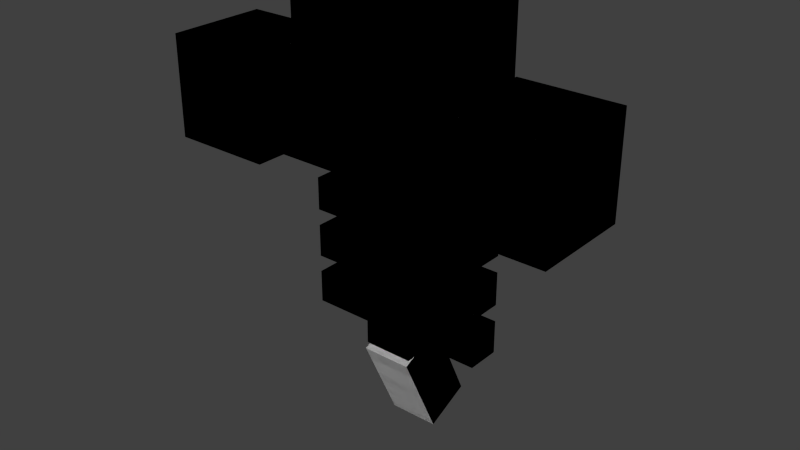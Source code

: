 # Source: wither.blend  (saved by Blender 2.79.0; exported with 4.5.12 LTS)
import bpy
from mathutils import Matrix  # noqa: F401  (used for matrix-valued properties, if any)

bpy.ops.wm.read_factory_settings(use_empty=True)
scene = bpy.context.scene
scene.name = 'Scene'

# ---- collections
col_collection_1 = bpy.data.collections.new('Collection 1'); scene.collection.children.link(col_collection_1)

# ---- world
world_world = bpy.data.worlds.new('World'); scene.world = world_world
world_world.color = (0.05088, 0.05088, 0.05088)
world_world.use_sun_shadow = False
world_world.sun_shadow_jitter_overblur = 0.0
world_world.cycles.sampling_method = 'NONE'
world_world.cycles.sample_map_resolution = 256

# ---- meshes
me_cube_017 = bpy.data.meshes.new('Cube.017')
me_cube_017.from_pydata([(-1.0, -1.0, -1.0), (-1.0, -1.0, 1.0), (-1.0, 1.0, -1.0), (-1.0, 1.0, 1.0), (1.0, -1.0, -1.0), (1.0, -1.0, 1.0), (1.0, 1.0, -1.0), (1.0, 1.0, 1.0)], [], [(0, 2, 3, 1), (2, 6, 7, 3), (6, 4, 5, 7), (4, 0, 1, 5), (2, 0, 4, 6), (7, 5, 1, 3)])
_uv = me_cube_017.uv_layers.new(name='UVMap')
_uv.uv.foreach_set('vector', [0.5938, 0.8125, 0.5, 0.8125, 0.5, 0.9062, 0.5938, 0.9062, 0.875, 0.8125, 0.7812, 0.8125, 0.7812, 0.9062, 0.875, 0.9062, 0.7812, 0.8125, 0.6875, 0.8125, 0.6875, 0.9062, 0.7812, 0.9062, 0.6875, 0.8125, 0.5938, 0.8125, 0.5938, 0.9062, 0.6875, 0.9062, 0.7812, 1.0, 0.7812, 0.9062, 0.6875, 0.9062, 0.6875, 1.0, 0.6875, 1.0, 0.6875, 0.9062, 0.5938, 0.9062, 0.5938, 1.0])
me_cube_017.use_remesh_preserve_volume = False
me_cube_017.use_remesh_preserve_attributes = False
me_cube_017.use_mirror_vertex_groups = False
me_cube_017.update()
me_cube_016 = bpy.data.meshes.new('Cube.016')
me_cube_016.from_pydata([(-1.0, -1.0, -1.0), (-1.0, -1.0, 1.0), (-1.0, 1.0, -1.0), (-1.0, 1.0, 1.0), (1.0, -1.0, -1.0), (1.0, -1.0, 1.0), (1.0, 1.0, -1.0), (1.0, 1.0, 1.0)], [], [(0, 2, 3, 1), (2, 6, 7, 3), (6, 4, 5, 7), (4, 0, 1, 5), (2, 0, 4, 6), (7, 5, 1, 3)])
_uv = me_cube_016.uv_layers.new(name='UVMap')
_uv.uv.foreach_set('vector', [0.125, 0.75, 0.0, 0.75, 0.0, 0.875, 0.125, 0.875, 0.5, 0.75, 0.375, 0.75, 0.375, 0.875, 0.5, 0.875, 0.375, 0.75, 0.25, 0.75, 0.25, 0.875, 0.375, 0.875, 0.25, 0.75, 0.125, 0.75, 0.125, 0.875, 0.25, 0.875, 0.375, 1.0, 0.375, 0.875, 0.25, 0.875, 0.25, 1.0, 0.25, 1.0, 0.25, 0.875, 0.125, 0.875, 0.125, 1.0])
me_cube_016.use_remesh_preserve_volume = False
me_cube_016.use_remesh_preserve_attributes = False
me_cube_016.use_mirror_vertex_groups = False
me_cube_016.update()
me_cube_015 = bpy.data.meshes.new('Cube.015')
me_cube_015.from_pydata([(-1.0, -1.0, -1.0), (-1.0, -1.0, 1.0), (-1.0, 1.0, -1.0), (-1.0, 1.0, 1.0), (1.0, -1.0, -1.0), (1.0, -1.0, 1.0), (1.0, 1.0, -1.0), (1.0, 1.0, 1.0)], [], [(0, 2, 3, 1), (2, 6, 7, 3), (6, 4, 5, 7), (4, 0, 1, 5), (2, 0, 4, 6), (7, 5, 1, 3)])
_uv = me_cube_015.uv_layers.new(name='UVMap')
_uv.uv.foreach_set('vector', [0.5938, 0.8125, 0.5, 0.8125, 0.5, 0.9062, 0.5938, 0.9062, 0.875, 0.8125, 0.7812, 0.8125, 0.7812, 0.9062, 0.875, 0.9062, 0.7812, 0.8125, 0.6875, 0.8125, 0.6875, 0.9062, 0.7812, 0.9062, 0.6875, 0.8125, 0.5938, 0.8125, 0.5938, 0.9062, 0.6875, 0.9062, 0.7812, 1.0, 0.7812, 0.9062, 0.6875, 0.9062, 0.6875, 1.0, 0.6875, 1.0, 0.6875, 0.9062, 0.5938, 0.9062, 0.5938, 1.0])
me_cube_015.use_remesh_preserve_volume = False
me_cube_015.use_remesh_preserve_attributes = False
me_cube_015.use_mirror_vertex_groups = False
me_cube_015.update()
me_cube_014 = bpy.data.meshes.new('Cube.014')
me_cube_014.from_pydata([(-1.0, -1.0, -1.0), (-1.0, -1.0, 1.0), (-1.0, 1.0, -1.0), (-1.0, 1.0, 1.0), (1.0, -1.0, -1.0), (1.0, -1.0, 1.0), (1.0, 1.0, -1.0), (1.0, 1.0, 1.0)], [], [(0, 2, 3, 1), (2, 6, 7, 3), (6, 4, 5, 7), (4, 0, 1, 5), (2, 0, 4, 6), (7, 5, 1, 3)])
_uv = me_cube_014.uv_layers.new(name='UVMap')
_uv.uv.foreach_set('vector', [0.04688, 0.6562, 0.0, 0.6562, 0.0, 0.7031, 0.04688, 0.7031, 0.7188, 0.6562, 0.4062, 0.6562, 0.4062, 0.7031, 0.7188, 0.7031, 0.4062, 0.6562, 0.3594, 0.6562, 0.3594, 0.7031, 0.4062, 0.7031, 0.3594, 0.6562, 0.04688, 0.6562, 0.04688, 0.7031, 0.3594, 0.7031, 0.6719, 0.75, 0.6719, 0.7031, 0.3594, 0.7031, 0.3594, 0.75, 0.3594, 0.75, 0.3594, 0.7031, 0.04688, 0.7031, 0.04688, 0.75])
me_cube_014.use_remesh_preserve_volume = False
me_cube_014.use_remesh_preserve_attributes = False
me_cube_014.use_mirror_vertex_groups = False
me_cube_014.update()
me_cube_013 = bpy.data.meshes.new('Cube.013')
me_cube_013.from_pydata([(-1.0, -1.0, -1.0), (-1.0, -1.0, 1.0), (-1.0, 1.0, -1.0), (-1.0, 1.0, 1.0), (1.0, -1.0, -1.0), (1.0, -1.0, 1.0), (1.0, 1.0, -1.0), (1.0, 1.0, 1.0)], [], [(0, 2, 3, 1), (2, 6, 7, 3), (6, 4, 5, 7), (4, 0, 1, 5), (2, 0, 4, 6), (7, 5, 1, 3)])
_uv = me_cube_013.uv_layers.new(name='UVMap')
_uv.uv.foreach_set('vector', [0.4062, 0.5938, 0.375, 0.5938, 0.375, 0.625, 0.4062, 0.625, 0.7812, 0.5938, 0.6094, 0.5938, 0.6094, 0.625, 0.7812, 0.625, 0.6094, 0.5938, 0.5781, 0.5938, 0.5781, 0.625, 0.6094, 0.625, 0.5781, 0.5938, 0.4062, 0.5938, 0.4062, 0.625, 0.5781, 0.625, 0.75, 0.625, 0.75, 0.6562, 0.5781, 0.6562, 0.5781, 0.625, 0.5781, 0.6562, 0.5781, 0.625, 0.4062, 0.625, 0.4062, 0.6562])
me_cube_013.use_remesh_preserve_volume = False
me_cube_013.use_remesh_preserve_attributes = False
me_cube_013.use_mirror_vertex_groups = False
me_cube_013.update()
me_cube_012 = bpy.data.meshes.new('Cube.012')
me_cube_012.from_pydata([(-1.0, -1.0, -1.0), (-1.0, -1.0, 1.0), (-1.0, 1.0, -1.0), (-1.0, 1.0, 1.0), (1.0, -1.0, -1.0), (1.0, -1.0, 1.0), (1.0, 1.0, -1.0), (1.0, 1.0, 1.0)], [], [(0, 2, 3, 1), (2, 6, 7, 3), (6, 4, 5, 7), (4, 0, 1, 5), (2, 0, 4, 6), (7, 5, 1, 3)])
_uv = me_cube_012.uv_layers.new(name='UVMap')
_uv.uv.foreach_set('vector', [0.4062, 0.5938, 0.375, 0.5938, 0.375, 0.625, 0.4062, 0.625, 0.7812, 0.5938, 0.6094, 0.5938, 0.6094, 0.625, 0.7812, 0.625, 0.6094, 0.5938, 0.5781, 0.5938, 0.5781, 0.625, 0.6094, 0.625, 0.5781, 0.5938, 0.4062, 0.5938, 0.4062, 0.625, 0.5781, 0.625, 0.75, 0.625, 0.75, 0.6562, 0.5781, 0.6562, 0.5781, 0.625, 0.5781, 0.6562, 0.5781, 0.625, 0.4062, 0.625, 0.4062, 0.6562])
me_cube_012.use_remesh_preserve_volume = False
me_cube_012.use_remesh_preserve_attributes = False
me_cube_012.use_mirror_vertex_groups = False
me_cube_012.update()
me_cube_011 = bpy.data.meshes.new('Cube.011')
me_cube_011.from_pydata([(-1.0, -1.0, -1.0), (-1.0, -1.0, 1.0), (-1.0, 1.0, -1.0), (-1.0, 1.0, 1.0), (1.0, -1.0, -1.0), (1.0, -1.0, 1.0), (1.0, 1.0, -1.0), (1.0, 1.0, 1.0)], [], [(0, 2, 3, 1), (2, 6, 7, 3), (6, 4, 5, 7), (4, 0, 1, 5), (2, 0, 4, 6), (7, 5, 1, 3)])
_uv = me_cube_011.uv_layers.new(name='UVMap')
_uv.uv.foreach_set('vector', [0.4062, 0.5938, 0.375, 0.5938, 0.375, 0.625, 0.4062, 0.625, 0.7812, 0.5938, 0.6094, 0.5938, 0.6094, 0.625, 0.7812, 0.625, 0.6094, 0.5938, 0.5781, 0.5938, 0.5781, 0.625, 0.6094, 0.625, 0.5781, 0.5938, 0.4062, 0.5938, 0.4062, 0.625, 0.5781, 0.625, 0.75, 0.625, 0.75, 0.6562, 0.5781, 0.6562, 0.5781, 0.625, 0.5781, 0.6562, 0.5781, 0.625, 0.4062, 0.625, 0.4062, 0.6562])
me_cube_011.use_remesh_preserve_volume = False
me_cube_011.use_remesh_preserve_attributes = False
me_cube_011.use_mirror_vertex_groups = False
me_cube_011.update()
me_cube_010 = bpy.data.meshes.new('Cube.010')
me_cube_010.from_pydata([(-1.0, -1.0, -1.0), (-1.0, -1.0, 1.0), (-1.0, 1.0, -1.0), (-1.0, 1.0, 1.0), (1.0, -1.0, -1.0), (1.0, -1.0, 1.0), (1.0, 1.0, -1.0), (1.0, 1.0, 1.0)], [], [(0, 2, 3, 1), (2, 6, 7, 3), (6, 4, 5, 7), (4, 0, 1, 5), (2, 0, 4, 6), (7, 5, 1, 3)])
_uv = me_cube_010.uv_layers.new(name='UVMap')
_uv.uv.foreach_set('vector', [0.04688, 0.4531, 0.0, 0.4531, 0.0, 0.6094, 0.04688, 0.6094, 0.1875, 0.4531, 0.1406, 0.4531, 0.1406, 0.6094, 0.1875, 0.6094, 0.1406, 0.4531, 0.09375, 0.4531, 0.09375, 0.6094, 0.1406, 0.6094, 0.09375, 0.4531, 0.04688, 0.4531, 0.04688, 0.6094, 0.09375, 0.6094, 0.1406, 0.6562, 0.1406, 0.6094, 0.09375, 0.6094, 0.09375, 0.6562, 0.09375, 0.6562, 0.09375, 0.6094, 0.04688, 0.6094, 0.04688, 0.6562])
me_cube_010.use_remesh_preserve_volume = False
me_cube_010.use_remesh_preserve_attributes = False
me_cube_010.use_mirror_vertex_groups = False
me_cube_010.update()
me_cube_009 = bpy.data.meshes.new('Cube.009')
me_cube_009.from_pydata([(-1.0, -1.0, -1.0), (-1.0, -1.0, 1.0), (-1.0, 1.0, -1.0), (-1.0, 1.0, 1.0), (1.0, -1.0, -1.0), (1.0, -1.0, 1.0), (1.0, 1.0, -1.0), (1.0, 1.0, 1.0)], [], [(0, 2, 3, 1), (2, 6, 7, 3), (6, 4, 5, 7), (4, 0, 1, 5), (2, 0, 4, 6), (7, 5, 1, 3)])
_uv = me_cube_009.uv_layers.new(name='UVMap')
_uv.uv.foreach_set('vector', [0.2344, 0.5156, 0.1875, 0.5156, 0.1875, 0.6094, 0.2344, 0.6094, 0.375, 0.5156, 0.3281, 0.5156, 0.3281, 0.6094, 0.375, 0.6094, 0.3281, 0.5156, 0.2812, 0.5156, 0.2812, 0.6094, 0.3281, 0.6094, 0.2812, 0.5156, 0.2344, 0.5156, 0.2344, 0.6094, 0.2812, 0.6094, 0.3281, 0.6562, 0.3281, 0.6094, 0.2812, 0.6094, 0.2812, 0.6562, 0.2812, 0.6562, 0.2812, 0.6094, 0.2344, 0.6094, 0.2344, 0.6562])
me_cube_009.use_remesh_preserve_volume = False
me_cube_009.use_remesh_preserve_attributes = False
me_cube_009.use_mirror_vertex_groups = False
me_cube_009.update()
me_cube_008 = bpy.data.meshes.new('Cube.008')
me_cube_008.from_pydata([(-1.0, -1.0, -1.0), (-1.0, -1.0, 1.0), (-1.0, 1.0, -1.0), (-1.0, 1.0, 1.0), (1.0, -1.0, -1.0), (1.0, -1.0, 1.0), (1.0, 1.0, -1.0), (1.0, 1.0, 1.0)], [], [(0, 1, 3, 2), (2, 3, 7, 6), (6, 7, 5, 4), (4, 5, 1, 0), (2, 6, 4, 0), (7, 3, 1, 5)])
_uv = me_cube_008.uv_layers.new(name='UVMap')
_uv.uv.foreach_set('vector', [0.4062, 0.5938, 0.4062, 0.625, 0.375, 0.625, 0.375, 0.5938, 0.7812, 0.5938, 0.7812, 0.625, 0.6094, 0.625, 0.6094, 0.5938, 0.6094, 0.5938, 0.6094, 0.625, 0.5781, 0.625, 0.5781, 0.5938, 0.5781, 0.5938, 0.5781, 0.625, 0.4062, 0.625, 0.4062, 0.5938, 0.75, 0.625, 0.5781, 0.625, 0.5781, 0.6562, 0.75, 0.6562, 0.5781, 0.6562, 0.4062, 0.6562, 0.4062, 0.625, 0.5781, 0.625])
me_cube_008.use_remesh_preserve_volume = False
me_cube_008.use_remesh_preserve_attributes = False
me_cube_008.use_mirror_vertex_groups = False
me_cube_008.update()
me_cube_006 = bpy.data.meshes.new('Cube.006')
me_cube_006.from_pydata([(-1.0, -1.0, -1.0), (-1.0, -1.0, 1.0), (-1.0, 1.0, -1.0), (-1.0, 1.0, 1.0), (1.0, -1.0, -1.0), (1.0, -1.0, 1.0), (1.0, 1.0, -1.0), (1.0, 1.0, 1.0)], [], [(0, 1, 3, 2), (2, 3, 7, 6), (6, 7, 5, 4), (4, 5, 1, 0), (2, 6, 4, 0), (7, 3, 1, 5)])
_uv = me_cube_006.uv_layers.new(name='UVMap')
_uv.uv.foreach_set('vector', [0.4062, 0.5938, 0.4062, 0.625, 0.375, 0.625, 0.375, 0.5938, 0.7812, 0.5938, 0.7812, 0.625, 0.6094, 0.625, 0.6094, 0.5938, 0.6094, 0.5938, 0.6094, 0.625, 0.5781, 0.625, 0.5781, 0.5938, 0.5781, 0.5938, 0.5781, 0.625, 0.4062, 0.625, 0.4062, 0.5938, 0.75, 0.625, 0.5781, 0.625, 0.5781, 0.6562, 0.75, 0.6562, 0.5781, 0.6562, 0.4062, 0.6562, 0.4062, 0.625, 0.5781, 0.625])
me_cube_006.use_remesh_preserve_volume = False
me_cube_006.use_remesh_preserve_attributes = False
me_cube_006.use_mirror_vertex_groups = False
me_cube_006.update()
me_cube_007 = bpy.data.meshes.new('Cube.007')
me_cube_007.from_pydata([(-1.0, -1.0, -1.0), (-1.0, -1.0, 1.0), (-1.0, 1.0, -1.0), (-1.0, 1.0, 1.0), (1.0, -1.0, -1.0), (1.0, -1.0, 1.0), (1.0, 1.0, -1.0), (1.0, 1.0, 1.0)], [], [(0, 1, 3, 2), (2, 3, 7, 6), (6, 7, 5, 4), (4, 5, 1, 0), (2, 6, 4, 0), (7, 3, 1, 5)])
_uv = me_cube_007.uv_layers.new(name='UVMap')
_uv.uv.foreach_set('vector', [0.5938, 0.8125, 0.5938, 0.9062, 0.5, 0.9062, 0.5, 0.8125, 0.875, 0.8125, 0.875, 0.9062, 0.7812, 0.9062, 0.7812, 0.8125, 0.7812, 0.8125, 0.7812, 0.9062, 0.6875, 0.9062, 0.6875, 0.8125, 0.6875, 0.8125, 0.6875, 0.9062, 0.5938, 0.9062, 0.5938, 0.8125, 0.7812, 1.0, 0.6875, 1.0, 0.6875, 0.9062, 0.7812, 0.9062, 0.6875, 1.0, 0.5938, 1.0, 0.5938, 0.9062, 0.6875, 0.9062])
me_cube_007.use_remesh_preserve_volume = False
me_cube_007.use_remesh_preserve_attributes = False
me_cube_007.use_mirror_vertex_groups = False
me_cube_007.update()
me_cube_005 = bpy.data.meshes.new('Cube.005')
me_cube_005.from_pydata([(-1.0, -1.0, -1.0), (-1.0, -1.0, 1.0), (-1.0, 1.0, -1.0), (-1.0, 1.0, 1.0), (1.0, -1.0, -1.0), (1.0, -1.0, 1.0), (1.0, 1.0, -1.0), (1.0, 1.0, 1.0)], [], [(0, 1, 3, 2), (2, 3, 7, 6), (6, 7, 5, 4), (4, 5, 1, 0), (2, 6, 4, 0), (7, 3, 1, 5)])
_uv = me_cube_005.uv_layers.new(name='UVMap')
_uv.uv.foreach_set('vector', [0.4062, 0.5938, 0.4062, 0.625, 0.375, 0.625, 0.375, 0.5938, 0.7812, 0.5938, 0.7812, 0.625, 0.6094, 0.625, 0.6094, 0.5938, 0.6094, 0.5938, 0.6094, 0.625, 0.5781, 0.625, 0.5781, 0.5938, 0.5781, 0.5938, 0.5781, 0.625, 0.4062, 0.625, 0.4062, 0.5938, 0.75, 0.625, 0.5781, 0.625, 0.5781, 0.6562, 0.75, 0.6562, 0.5781, 0.6562, 0.4062, 0.6562, 0.4062, 0.625, 0.5781, 0.625])
me_cube_005.use_remesh_preserve_volume = False
me_cube_005.use_remesh_preserve_attributes = False
me_cube_005.use_mirror_vertex_groups = False
me_cube_005.update()
me_cube_004 = bpy.data.meshes.new('Cube.004')
me_cube_004.from_pydata([(-1.0, -1.0, -1.0), (-1.0, -1.0, 1.0), (-1.0, 1.0, -1.0), (-1.0, 1.0, 1.0), (1.0, -1.0, -1.0), (1.0, -1.0, 1.0), (1.0, 1.0, -1.0), (1.0, 1.0, 1.0)], [], [(0, 1, 3, 2), (2, 3, 7, 6), (6, 7, 5, 4), (4, 5, 1, 0), (2, 6, 4, 0), (7, 3, 1, 5)])
_uv = me_cube_004.uv_layers.new(name='UVMap')
_uv.uv.foreach_set('vector', [0.2344, 0.5156, 0.2344, 0.6094, 0.1875, 0.6094, 0.1875, 0.5156, 0.375, 0.5156, 0.375, 0.6094, 0.3281, 0.6094, 0.3281, 0.5156, 0.3281, 0.5156, 0.3281, 0.6094, 0.2812, 0.6094, 0.2812, 0.5156, 0.2812, 0.5156, 0.2812, 0.6094, 0.2344, 0.6094, 0.2344, 0.5156, 0.3281, 0.6562, 0.2812, 0.6562, 0.2812, 0.6094, 0.3281, 0.6094, 0.2812, 0.6562, 0.2344, 0.6562, 0.2344, 0.6094, 0.2812, 0.6094])
me_cube_004.use_remesh_preserve_volume = False
me_cube_004.use_remesh_preserve_attributes = False
me_cube_004.use_mirror_vertex_groups = False
me_cube_004.update()
me_cube_003 = bpy.data.meshes.new('Cube.003')
me_cube_003.from_pydata([(-1.0, -1.0, -1.0), (-1.0, -1.0, 1.0), (-1.0, 1.0, -1.0), (-1.0, 1.0, 1.0), (1.0, -1.0, -1.0), (1.0, -1.0, 1.0), (1.0, 1.0, -1.0), (1.0, 1.0, 1.0)], [], [(0, 1, 3, 2), (2, 3, 7, 6), (6, 7, 5, 4), (4, 5, 1, 0), (2, 6, 4, 0), (7, 3, 1, 5)])
_uv = me_cube_003.uv_layers.new(name='UVMap')
_uv.uv.foreach_set('vector', [0.04688, 0.4531, 0.04688, 0.6094, 0.0, 0.6094, 0.0, 0.4531, 0.1875, 0.4531, 0.1875, 0.6094, 0.1406, 0.6094, 0.1406, 0.4531, 0.1406, 0.4531, 0.1406, 0.6094, 0.09375, 0.6094, 0.09375, 0.4531, 0.09375, 0.4531, 0.09375, 0.6094, 0.04688, 0.6094, 0.04688, 0.4531, 0.1406, 0.6562, 0.09375, 0.6562, 0.09375, 0.6094, 0.1406, 0.6094, 0.09375, 0.6562, 0.04688, 0.6562, 0.04688, 0.6094, 0.09375, 0.6094])
me_cube_003.use_remesh_preserve_volume = False
me_cube_003.use_remesh_preserve_attributes = False
me_cube_003.use_mirror_vertex_groups = False
me_cube_003.update()
me_cube_002 = bpy.data.meshes.new('Cube.002')
me_cube_002.from_pydata([(-1.0, -1.0, -1.0), (-1.0, -1.0, 1.0), (-1.0, 1.0, -1.0), (-1.0, 1.0, 1.0), (1.0, -1.0, -1.0), (1.0, -1.0, 1.0), (1.0, 1.0, -1.0), (1.0, 1.0, 1.0)], [], [(0, 1, 3, 2), (2, 3, 7, 6), (6, 7, 5, 4), (4, 5, 1, 0), (2, 6, 4, 0), (7, 3, 1, 5)])
_uv = me_cube_002.uv_layers.new(name='UVMap')
_uv.uv.foreach_set('vector', [0.04688, 0.6562, 0.04688, 0.7031, 0.0, 0.7031, 0.0, 0.6562, 0.7188, 0.6562, 0.7188, 0.7031, 0.4062, 0.7031, 0.4062, 0.6562, 0.4062, 0.6562, 0.4062, 0.7031, 0.3594, 0.7031, 0.3594, 0.6562, 0.3594, 0.6562, 0.3594, 0.7031, 0.04688, 0.7031, 0.04688, 0.6562, 0.6719, 0.75, 0.3594, 0.75, 0.3594, 0.7031, 0.6719, 0.7031, 0.3594, 0.75, 0.04688, 0.75, 0.04688, 0.7031, 0.3594, 0.7031])
me_cube_002.use_remesh_preserve_volume = False
me_cube_002.use_remesh_preserve_attributes = False
me_cube_002.use_mirror_vertex_groups = False
me_cube_002.update()
me_cube_001 = bpy.data.meshes.new('Cube.001')
me_cube_001.from_pydata([(-1.0, -1.0, -1.0), (-1.0, -1.0, 1.0), (-1.0, 1.0, -1.0), (-1.0, 1.0, 1.0), (1.0, -1.0, -1.0), (1.0, -1.0, 1.0), (1.0, 1.0, -1.0), (1.0, 1.0, 1.0)], [], [(0, 1, 3, 2), (2, 3, 7, 6), (6, 7, 5, 4), (4, 5, 1, 0), (2, 6, 4, 0), (7, 3, 1, 5)])
_uv = me_cube_001.uv_layers.new(name='UVMap')
_uv.uv.foreach_set('vector', [0.5938, 0.8125, 0.5938, 0.9062, 0.5, 0.9062, 0.5, 0.8125, 0.875, 0.8125, 0.875, 0.9062, 0.7812, 0.9062, 0.7812, 0.8125, 0.7812, 0.8125, 0.7812, 0.9062, 0.6875, 0.9062, 0.6875, 0.8125, 0.6875, 0.8125, 0.6875, 0.9062, 0.5938, 0.9062, 0.5938, 0.8125, 0.7812, 1.0, 0.6875, 1.0, 0.6875, 0.9062, 0.7812, 0.9062, 0.6875, 1.0, 0.5938, 1.0, 0.5938, 0.9062, 0.6875, 0.9062])
me_cube_001.use_remesh_preserve_volume = False
me_cube_001.use_remesh_preserve_attributes = False
me_cube_001.use_mirror_vertex_groups = False
me_cube_001.update()
me_cube = bpy.data.meshes.new('Cube')
me_cube.from_pydata([(-1.0, -1.0, -1.0), (-1.0, -1.0, 1.0), (-1.0, 1.0, -1.0), (-1.0, 1.0, 1.0), (1.0, -1.0, -1.0), (1.0, -1.0, 1.0), (1.0, 1.0, -1.0), (1.0, 1.0, 1.0)], [], [(0, 1, 3, 2), (2, 3, 7, 6), (6, 7, 5, 4), (4, 5, 1, 0), (2, 6, 4, 0), (7, 3, 1, 5)])
_uv = me_cube.uv_layers.new(name='UVMap')
_uv.uv.foreach_set('vector', [0.125, 0.75, 0.125, 0.875, 0.0, 0.875, 0.0, 0.75, 0.5, 0.75, 0.5, 0.875, 0.375, 0.875, 0.375, 0.75, 0.375, 0.75, 0.375, 0.875, 0.25, 0.875, 0.25, 0.75, 0.25, 0.75, 0.25, 0.875, 0.125, 0.875, 0.125, 0.75, 0.375, 1.0, 0.25, 1.0, 0.25, 0.875, 0.375, 0.875, 0.25, 1.0, 0.125, 1.0, 0.125, 0.875, 0.25, 0.875])
me_cube.use_remesh_preserve_volume = False
me_cube.use_remesh_preserve_attributes = False
me_cube.use_mirror_vertex_groups = False
me_cube.update()
arm_armature = bpy.data.armatures.new('Armature')  # bones are not reproduced

# ---- objects
ob_armature = bpy.data.objects.new('Armature', arm_armature)
ob_minihead_left2 = bpy.data.objects.new('minihead.left2', me_cube_017)
ob_head2 = bpy.data.objects.new('head2', me_cube_016)
ob_minihead_right2 = bpy.data.objects.new('minihead.right2', me_cube_015)
ob_body_top2 = bpy.data.objects.new('body.top2', me_cube_014)
ob_spine_top2 = bpy.data.objects.new('spine.top2', me_cube_013)
ob_spine_middle2 = bpy.data.objects.new('spine.middle2', me_cube_012)
ob_spine_low2 = bpy.data.objects.new('spine.low2', me_cube_011)
ob_body_middle2 = bpy.data.objects.new('body.middle2', me_cube_010)
ob_body_low2 = bpy.data.objects.new('body.low2', me_cube_009)
ob_spine_low1 = bpy.data.objects.new('spine.low1', me_cube_008)
ob_spine_middle1 = bpy.data.objects.new('spine.middle1', me_cube_006)
ob_minihead_right1 = bpy.data.objects.new('minihead.right1', me_cube_007)
ob_spine_top1 = bpy.data.objects.new('spine.top1', me_cube_005)
ob_body_low1 = bpy.data.objects.new('body.low1', me_cube_004)
ob_body_middle1 = bpy.data.objects.new('body.middle1', me_cube_003)
ob_body_top1 = bpy.data.objects.new('body.top1', me_cube_002)
ob_minihead_left1 = bpy.data.objects.new('minihead.left1', me_cube_001)
ob_head1 = bpy.data.objects.new('head1', me_cube)

# ---- transforms, parenting, visibility, modifiers, constraints
ob_armature.location = (0.0, 0.0, 4.054)
ob_armature.show_in_front = True
ob_armature.lineart.crease_threshold = 0.0
ob_minihead_left2.parent = ob_armature
ob_minihead_left2.matrix_parent_inverse = Matrix(((1.0, 0.0, 0.0, -0.0), (0.0, 1.0, 0.0, -0.0), (0.0, 0.0, 1.0, -4.054), (0.0, 0.0, 0.0, 1.0)))
ob_minihead_left2.location = (1.799, -0.3721, 5.071)
ob_minihead_left2.scale = (0.6, 0.6, 0.6)
ob_minihead_left2.lineart.crease_threshold = 0.0
_vg = ob_minihead_left2.vertex_groups.new(name='body.middle')
_vg = ob_minihead_left2.vertex_groups.new(name='body.low')
_vg = ob_minihead_left2.vertex_groups.new(name='body.top')
_vg = ob_minihead_left2.vertex_groups.new(name='head')
_vg = ob_minihead_left2.vertex_groups.new(name='minihead.right')
_vg = ob_minihead_left2.vertex_groups.new(name='minihead.left')
_vg.add([0, 1, 2, 3, 4, 5, 6, 7], 1.0, 'REPLACE')
_m = ob_minihead_left2.modifiers.new('Armature', 'ARMATURE')
_m = ob_minihead_left2.modifiers.new('Armature.001', 'ARMATURE')
_m.object = ob_armature
ob_head2.parent = ob_armature
ob_head2.matrix_parent_inverse = Matrix(((1.0, 0.0, 0.0, -0.0), (0.0, 1.0, 0.0, -0.0), (0.0, 0.0, 1.0, -4.054), (0.0, 0.0, 0.0, 1.0)))
ob_head2.location = (0.0, 0.0, 5.669)
ob_head2.scale = (0.8, 0.8, 0.8)
ob_head2.lineart.crease_threshold = 0.0
_vg = ob_head2.vertex_groups.new(name='body.middle')
_vg = ob_head2.vertex_groups.new(name='body.low')
_vg = ob_head2.vertex_groups.new(name='body.top')
_vg = ob_head2.vertex_groups.new(name='head')
_vg.add([0, 1, 2, 3, 4, 5, 6, 7], 1.0, 'REPLACE')
_vg = ob_head2.vertex_groups.new(name='minihead.right')
_vg = ob_head2.vertex_groups.new(name='minihead.left')
_m = ob_head2.modifiers.new('Armature', 'ARMATURE')
_m = ob_head2.modifiers.new('Armature.001', 'ARMATURE')
_m.object = ob_armature
ob_minihead_right2.parent = ob_armature
ob_minihead_right2.matrix_parent_inverse = Matrix(((1.0, 0.0, 0.0, -0.0), (0.0, 1.0, 0.0, -0.0), (0.0, 0.0, 1.0, -4.054), (0.0, 0.0, 0.0, 1.0)))
ob_minihead_right2.location = (-1.798, -0.3721, 5.071)
ob_minihead_right2.scale = (0.6, 0.6, 0.6)
ob_minihead_right2.lineart.crease_threshold = 0.0
_vg = ob_minihead_right2.vertex_groups.new(name='body.middle')
_vg = ob_minihead_right2.vertex_groups.new(name='body.low')
_vg = ob_minihead_right2.vertex_groups.new(name='body.top')
_vg = ob_minihead_right2.vertex_groups.new(name='head')
_vg = ob_minihead_right2.vertex_groups.new(name='minihead.right')
_vg.add([0, 1, 2, 3, 4, 5, 6, 7], 1.0, 'REPLACE')
_vg = ob_minihead_right2.vertex_groups.new(name='minihead.left')
_m = ob_minihead_right2.modifiers.new('Armature', 'ARMATURE')
_m = ob_minihead_right2.modifiers.new('Armature.001', 'ARMATURE')
_m.object = ob_armature
ob_body_top2.parent = ob_armature
ob_body_top2.matrix_parent_inverse = Matrix(((1.0, 0.0, 0.0, -0.0), (0.0, 1.0, 0.0, -0.0), (0.0, 0.0, 1.0, -4.054), (0.0, 0.0, 0.0, 1.0)))
ob_body_top2.location = (0.0, 0.0, 4.575)
ob_body_top2.scale = (2.0, 0.3, 0.3)
ob_body_top2.lineart.crease_threshold = 0.0
_vg = ob_body_top2.vertex_groups.new(name='body.middle')
_vg = ob_body_top2.vertex_groups.new(name='body.low')
_vg = ob_body_top2.vertex_groups.new(name='body.top')
_vg.add([0, 1, 2, 3, 4, 5, 6, 7], 1.0, 'REPLACE')
_vg = ob_body_top2.vertex_groups.new(name='head')
_vg = ob_body_top2.vertex_groups.new(name='minihead.right')
_vg = ob_body_top2.vertex_groups.new(name='minihead.left')
_m = ob_body_top2.modifiers.new('Armature', 'ARMATURE')
_m = ob_body_top2.modifiers.new('Armature.001', 'ARMATURE')
_m.object = ob_armature
ob_spine_top2.parent = ob_armature
ob_spine_top2.matrix_parent_inverse = Matrix(((1.0, 0.0, 0.0, -0.0), (0.0, 1.0, 0.0, -0.0), (0.0, 0.0, 1.0, -4.054), (0.0, 0.0, 0.0, 1.0)))
ob_spine_top2.location = (0.0, 0.0, 3.881)
ob_spine_top2.scale = (1.1, 0.2, 0.2)
ob_spine_top2.lineart.crease_threshold = 0.0
_vg = ob_spine_top2.vertex_groups.new(name='body.middle')
_vg.add([0, 1, 2, 3, 4, 5, 6, 7], 1.0, 'REPLACE')
_vg = ob_spine_top2.vertex_groups.new(name='body.low')
_vg = ob_spine_top2.vertex_groups.new(name='body.top')
_vg = ob_spine_top2.vertex_groups.new(name='head')
_vg = ob_spine_top2.vertex_groups.new(name='minihead.right')
_vg = ob_spine_top2.vertex_groups.new(name='minihead.left')
_m = ob_spine_top2.modifiers.new('Armature', 'ARMATURE')
_m = ob_spine_top2.modifiers.new('Armature.001', 'ARMATURE')
_m.object = ob_armature
ob_spine_middle2.parent = ob_armature
ob_spine_middle2.matrix_parent_inverse = Matrix(((1.0, 0.0, 0.0, -0.0), (0.0, 1.0, 0.0, -0.0), (0.0, 0.0, 1.0, -4.054), (0.0, 0.0, 0.0, 1.0)))
ob_spine_middle2.location = (0.0, 0.0, 3.283)
ob_spine_middle2.scale = (1.1, 0.2, 0.2)
ob_spine_middle2.lineart.crease_threshold = 0.0
_vg = ob_spine_middle2.vertex_groups.new(name='body.middle')
_vg.add([0, 1, 2, 3, 4, 5, 6, 7], 1.0, 'REPLACE')
_vg = ob_spine_middle2.vertex_groups.new(name='body.low')
_vg = ob_spine_middle2.vertex_groups.new(name='body.top')
_vg = ob_spine_middle2.vertex_groups.new(name='head')
_vg = ob_spine_middle2.vertex_groups.new(name='minihead.right')
_vg = ob_spine_middle2.vertex_groups.new(name='minihead.left')
_m = ob_spine_middle2.modifiers.new('Armature', 'ARMATURE')
_m = ob_spine_middle2.modifiers.new('Armature.001', 'ARMATURE')
_m.object = ob_armature
ob_spine_low2.parent = ob_armature
ob_spine_low2.matrix_parent_inverse = Matrix(((1.0, 0.0, 0.0, -0.0), (0.0, 1.0, 0.0, -0.0), (0.0, 0.0, 1.0, -4.054), (0.0, 0.0, 0.0, 1.0)))
ob_spine_low2.location = (0.0, 0.0, 2.68)
ob_spine_low2.scale = (1.1, 0.2, 0.2)
ob_spine_low2.lineart.crease_threshold = 0.0
_vg = ob_spine_low2.vertex_groups.new(name='body.middle')
_vg.add([0, 1, 2, 3, 4, 5, 6, 7], 1.0, 'REPLACE')
_vg = ob_spine_low2.vertex_groups.new(name='body.low')
_vg = ob_spine_low2.vertex_groups.new(name='body.top')
_vg = ob_spine_low2.vertex_groups.new(name='head')
_vg = ob_spine_low2.vertex_groups.new(name='minihead.right')
_vg = ob_spine_low2.vertex_groups.new(name='minihead.left')
_m = ob_spine_low2.modifiers.new('Armature', 'ARMATURE')
_m = ob_spine_low2.modifiers.new('Armature.001', 'ARMATURE')
_m.object = ob_armature
ob_body_middle2.parent = ob_armature
ob_body_middle2.matrix_parent_inverse = Matrix(((1.0, 0.0, 0.0, -0.0), (0.0, 1.0, 0.0, -0.0), (0.0, 0.0, 1.0, -4.054), (0.0, 0.0, 0.0, 1.0)))
ob_body_middle2.location = (0.0, 0.0, 3.282)
ob_body_middle2.scale = (0.301, 0.301, 1.001)
ob_body_middle2.lineart.crease_threshold = 0.0
_vg = ob_body_middle2.vertex_groups.new(name='body.middle')
_vg.add([0, 1, 2, 3, 4, 5, 6, 7], 1.0, 'REPLACE')
_vg = ob_body_middle2.vertex_groups.new(name='body.low')
_vg = ob_body_middle2.vertex_groups.new(name='body.top')
_vg = ob_body_middle2.vertex_groups.new(name='head')
_vg = ob_body_middle2.vertex_groups.new(name='minihead.right')
_vg = ob_body_middle2.vertex_groups.new(name='minihead.left')
_m = ob_body_middle2.modifiers.new('Armature', 'ARMATURE')
_m = ob_body_middle2.modifiers.new('Armature.001', 'ARMATURE')
_m.object = ob_armature
ob_body_low2.parent = ob_armature
ob_body_low2.matrix_parent_inverse = Matrix(((1.0, 0.0, 0.0, -0.0), (0.0, 1.0, 0.0, -0.0), (0.0, 0.0, 1.0, -4.054), (0.0, 0.0, 0.0, 1.0)))
ob_body_low2.location = (0.0, 0.1909, 1.798)
ob_body_low2.rotation_euler = (0.4363, 9.384e-17, 2.08e-17)
ob_body_low2.scale = (0.3, 0.3, 0.6)
ob_body_low2.lineart.crease_threshold = 0.0
_vg = ob_body_low2.vertex_groups.new(name='body.middle')
_vg = ob_body_low2.vertex_groups.new(name='body.low')
_vg.add([0, 1, 2, 3, 4, 5, 6, 7], 1.0, 'REPLACE')
_vg = ob_body_low2.vertex_groups.new(name='body.top')
_vg = ob_body_low2.vertex_groups.new(name='head')
_vg = ob_body_low2.vertex_groups.new(name='minihead.right')
_vg = ob_body_low2.vertex_groups.new(name='minihead.left')
_m = ob_body_low2.modifiers.new('Armature', 'ARMATURE')
_m = ob_body_low2.modifiers.new('Armature.001', 'ARMATURE')
_m.object = ob_armature
ob_spine_low1.parent = ob_armature
ob_spine_low1.matrix_parent_inverse = Matrix(((1.0, 0.0, 0.0, -0.0), (0.0, 1.0, 0.0, -0.0), (0.0, 0.0, 1.0, -4.054), (0.0, 0.0, 0.0, 1.0)))
ob_spine_low1.location = (0.0, 0.0, 2.68)
ob_spine_low1.scale = (1.1, 0.2, 0.2)
ob_spine_low1.lineart.crease_threshold = 0.0
_vg = ob_spine_low1.vertex_groups.new(name='body.middle')
_vg.add([0, 1, 2, 3, 4, 5, 6, 7], 1.0, 'REPLACE')
_vg = ob_spine_low1.vertex_groups.new(name='body.low')
_vg = ob_spine_low1.vertex_groups.new(name='body.top')
_vg = ob_spine_low1.vertex_groups.new(name='head')
_vg = ob_spine_low1.vertex_groups.new(name='minihead.right')
_vg = ob_spine_low1.vertex_groups.new(name='minihead.left')
_m = ob_spine_low1.modifiers.new('Armature', 'ARMATURE')
_m = ob_spine_low1.modifiers.new('Armature.001', 'ARMATURE')
_m.object = ob_armature
ob_spine_middle1.parent = ob_armature
ob_spine_middle1.matrix_parent_inverse = Matrix(((1.0, 0.0, 0.0, -0.0), (0.0, 1.0, 0.0, -0.0), (0.0, 0.0, 1.0, -4.054), (0.0, 0.0, 0.0, 1.0)))
ob_spine_middle1.location = (0.0, 0.0, 3.283)
ob_spine_middle1.scale = (1.1, 0.2, 0.2)
ob_spine_middle1.lineart.crease_threshold = 0.0
_vg = ob_spine_middle1.vertex_groups.new(name='body.middle')
_vg.add([0, 1, 2, 3, 4, 5, 6, 7], 1.0, 'REPLACE')
_vg = ob_spine_middle1.vertex_groups.new(name='body.low')
_vg = ob_spine_middle1.vertex_groups.new(name='body.top')
_vg = ob_spine_middle1.vertex_groups.new(name='head')
_vg = ob_spine_middle1.vertex_groups.new(name='minihead.right')
_vg = ob_spine_middle1.vertex_groups.new(name='minihead.left')
_m = ob_spine_middle1.modifiers.new('Armature', 'ARMATURE')
_m = ob_spine_middle1.modifiers.new('Armature.001', 'ARMATURE')
_m.object = ob_armature
ob_minihead_right1.parent = ob_armature
ob_minihead_right1.matrix_parent_inverse = Matrix(((1.0, 0.0, 0.0, -0.0), (0.0, 1.0, 0.0, -0.0), (0.0, 0.0, 1.0, -4.054), (0.0, 0.0, 0.0, 1.0)))
ob_minihead_right1.location = (-1.798, -0.3721, 5.071)
ob_minihead_right1.scale = (0.6, 0.6, 0.6)
ob_minihead_right1.lineart.crease_threshold = 0.0
_vg = ob_minihead_right1.vertex_groups.new(name='body.middle')
_vg = ob_minihead_right1.vertex_groups.new(name='body.low')
_vg = ob_minihead_right1.vertex_groups.new(name='body.top')
_vg = ob_minihead_right1.vertex_groups.new(name='head')
_vg = ob_minihead_right1.vertex_groups.new(name='minihead.right')
_vg.add([0, 1, 2, 3, 4, 5, 6, 7], 1.0, 'REPLACE')
_vg = ob_minihead_right1.vertex_groups.new(name='minihead.left')
_m = ob_minihead_right1.modifiers.new('Armature', 'ARMATURE')
_m = ob_minihead_right1.modifiers.new('Armature.001', 'ARMATURE')
_m.object = ob_armature
ob_spine_top1.parent = ob_armature
ob_spine_top1.matrix_parent_inverse = Matrix(((1.0, 0.0, 0.0, -0.0), (0.0, 1.0, 0.0, -0.0), (0.0, 0.0, 1.0, -4.054), (0.0, 0.0, 0.0, 1.0)))
ob_spine_top1.location = (0.0, 0.0, 3.881)
ob_spine_top1.scale = (1.1, 0.2, 0.2)
ob_spine_top1.lineart.crease_threshold = 0.0
_vg = ob_spine_top1.vertex_groups.new(name='body.middle')
_vg.add([0, 1, 2, 3, 4, 5, 6, 7], 1.0, 'REPLACE')
_vg = ob_spine_top1.vertex_groups.new(name='body.low')
_vg = ob_spine_top1.vertex_groups.new(name='body.top')
_vg = ob_spine_top1.vertex_groups.new(name='head')
_vg = ob_spine_top1.vertex_groups.new(name='minihead.right')
_vg = ob_spine_top1.vertex_groups.new(name='minihead.left')
_m = ob_spine_top1.modifiers.new('Armature', 'ARMATURE')
_m = ob_spine_top1.modifiers.new('Armature.001', 'ARMATURE')
_m.object = ob_armature
ob_body_low1.parent = ob_armature
ob_body_low1.matrix_parent_inverse = Matrix(((1.0, 0.0, 0.0, -0.0), (0.0, 1.0, 0.0, -0.0), (0.0, 0.0, 1.0, -4.054), (0.0, 0.0, 0.0, 1.0)))
ob_body_low1.location = (0.0, 0.1909, 1.798)
ob_body_low1.rotation_euler = (0.4363, 9.384e-17, 2.08e-17)
ob_body_low1.scale = (0.3, 0.3, 0.6)
ob_body_low1.lineart.crease_threshold = 0.0
_vg = ob_body_low1.vertex_groups.new(name='body.middle')
_vg = ob_body_low1.vertex_groups.new(name='body.low')
_vg.add([0, 1, 2, 3, 4, 5, 6, 7], 1.0, 'REPLACE')
_vg = ob_body_low1.vertex_groups.new(name='body.top')
_vg = ob_body_low1.vertex_groups.new(name='head')
_vg = ob_body_low1.vertex_groups.new(name='minihead.right')
_vg = ob_body_low1.vertex_groups.new(name='minihead.left')
_m = ob_body_low1.modifiers.new('Armature', 'ARMATURE')
_m = ob_body_low1.modifiers.new('Armature.001', 'ARMATURE')
_m.object = ob_armature
ob_body_middle1.parent = ob_armature
ob_body_middle1.matrix_parent_inverse = Matrix(((1.0, 0.0, 0.0, -0.0), (0.0, 1.0, 0.0, -0.0), (0.0, 0.0, 1.0, -4.054), (0.0, 0.0, 0.0, 1.0)))
ob_body_middle1.location = (0.0, 0.0, 3.282)
ob_body_middle1.scale = (0.301, 0.301, 1.001)
ob_body_middle1.lineart.crease_threshold = 0.0
_vg = ob_body_middle1.vertex_groups.new(name='body.middle')
_vg.add([0, 1, 2, 3, 4, 5, 6, 7], 1.0, 'REPLACE')
_vg = ob_body_middle1.vertex_groups.new(name='body.low')
_vg = ob_body_middle1.vertex_groups.new(name='body.top')
_vg = ob_body_middle1.vertex_groups.new(name='head')
_vg = ob_body_middle1.vertex_groups.new(name='minihead.right')
_vg = ob_body_middle1.vertex_groups.new(name='minihead.left')
_m = ob_body_middle1.modifiers.new('Armature', 'ARMATURE')
_m = ob_body_middle1.modifiers.new('Armature.001', 'ARMATURE')
_m.object = ob_armature
ob_body_top1.parent = ob_armature
ob_body_top1.matrix_parent_inverse = Matrix(((1.0, 0.0, 0.0, -0.0), (0.0, 1.0, 0.0, -0.0), (0.0, 0.0, 1.0, -4.054), (0.0, 0.0, 0.0, 1.0)))
ob_body_top1.location = (0.0, 0.0, 4.575)
ob_body_top1.scale = (2.0, 0.3, 0.3)
ob_body_top1.lineart.crease_threshold = 0.0
_vg = ob_body_top1.vertex_groups.new(name='body.middle')
_vg = ob_body_top1.vertex_groups.new(name='body.low')
_vg = ob_body_top1.vertex_groups.new(name='body.top')
_vg.add([0, 1, 2, 3, 4, 5, 6, 7], 1.0, 'REPLACE')
_vg = ob_body_top1.vertex_groups.new(name='head')
_vg = ob_body_top1.vertex_groups.new(name='minihead.right')
_vg = ob_body_top1.vertex_groups.new(name='minihead.left')
_m = ob_body_top1.modifiers.new('Armature', 'ARMATURE')
_m = ob_body_top1.modifiers.new('Armature.001', 'ARMATURE')
_m.object = ob_armature
ob_minihead_left1.parent = ob_armature
ob_minihead_left1.matrix_parent_inverse = Matrix(((1.0, 0.0, 0.0, -0.0), (0.0, 1.0, 0.0, -0.0), (0.0, 0.0, 1.0, -4.054), (0.0, 0.0, 0.0, 1.0)))
ob_minihead_left1.location = (1.799, -0.3721, 5.071)
ob_minihead_left1.scale = (0.6, 0.6, 0.6)
ob_minihead_left1.lineart.crease_threshold = 0.0
_vg = ob_minihead_left1.vertex_groups.new(name='body.middle')
_vg = ob_minihead_left1.vertex_groups.new(name='body.low')
_vg = ob_minihead_left1.vertex_groups.new(name='body.top')
_vg = ob_minihead_left1.vertex_groups.new(name='head')
_vg = ob_minihead_left1.vertex_groups.new(name='minihead.right')
_vg = ob_minihead_left1.vertex_groups.new(name='minihead.left')
_vg.add([0, 1, 2, 3, 4, 5, 6, 7], 1.0, 'REPLACE')
_m = ob_minihead_left1.modifiers.new('Armature', 'ARMATURE')
_m = ob_minihead_left1.modifiers.new('Armature.001', 'ARMATURE')
_m.object = ob_armature
ob_head1.parent = ob_armature
ob_head1.matrix_parent_inverse = Matrix(((1.0, 0.0, 0.0, -0.0), (0.0, 1.0, 0.0, -0.0), (0.0, 0.0, 1.0, -4.054), (0.0, 0.0, 0.0, 1.0)))
ob_head1.location = (0.0, 0.0, 5.669)
ob_head1.scale = (0.8, 0.8, 0.8)
ob_head1.lineart.crease_threshold = 0.0
_vg = ob_head1.vertex_groups.new(name='body.middle')
_vg = ob_head1.vertex_groups.new(name='body.low')
_vg = ob_head1.vertex_groups.new(name='body.top')
_vg = ob_head1.vertex_groups.new(name='head')
_vg.add([0, 1, 2, 3, 4, 5, 6, 7], 1.0, 'REPLACE')
_vg = ob_head1.vertex_groups.new(name='minihead.right')
_vg = ob_head1.vertex_groups.new(name='minihead.left')
_m = ob_head1.modifiers.new('Armature', 'ARMATURE')
_m = ob_head1.modifiers.new('Armature.001', 'ARMATURE')
_m.object = ob_armature

# ---- collection membership
col_collection_1.objects.link(ob_armature)
col_collection_1.objects.link(ob_minihead_left2)
col_collection_1.objects.link(ob_head2)
col_collection_1.objects.link(ob_minihead_right2)
col_collection_1.objects.link(ob_body_top2)
col_collection_1.objects.link(ob_spine_top2)
col_collection_1.objects.link(ob_spine_middle2)
col_collection_1.objects.link(ob_spine_low2)
col_collection_1.objects.link(ob_body_middle2)
col_collection_1.objects.link(ob_body_low2)
col_collection_1.objects.link(ob_spine_low1)
col_collection_1.objects.link(ob_spine_middle1)
col_collection_1.objects.link(ob_minihead_right1)
col_collection_1.objects.link(ob_spine_top1)
col_collection_1.objects.link(ob_body_low1)
col_collection_1.objects.link(ob_body_middle1)
col_collection_1.objects.link(ob_body_top1)
col_collection_1.objects.link(ob_minihead_left1)
col_collection_1.objects.link(ob_head1)

# ---- scene / render settings (as saved in the file)
scene.frame_start = 0; scene.frame_end = 40; scene.frame_set(0)
scene.render.engine = 'BLENDER_EEVEE_NEXT'
scene.render.resolution_percentage = 50
scene.render.dither_intensity = 0.0
scene.render.film_transparent = True
scene.cycles.use_denoising = False
scene.cycles.samples = 10
scene.cycles.sampling_pattern = 'TABULATED_SOBOL'
scene.cycles.light_sampling_threshold = 0.0
scene.cycles.use_adaptive_sampling = False
scene.cycles.use_light_tree = False
scene.cycles.blur_glossy = 0.0
scene.cycles.pixel_filter_type = 'GAUSSIAN'
scene.cycles.sample_clamp_indirect = 0.0
scene.view_settings.view_transform = 'Standard'
bpy.context.view_layer.update()

# ---- added for rendering (the .blend has no active camera and no usable light): camera, sun
cam_auto = bpy.data.cameras.new('AutoCamera')
cam_auto.lens = 50.0
cam_auto.sensor_width = 36.0
cam_auto.clip_end = 1000.0
ob_auto_camera = bpy.data.objects.new('AutoCamera', cam_auto)
scene.collection.objects.link(ob_auto_camera)
ob_auto_camera.location = (6.84235, -8.29627, 9.27162)
ob_auto_camera.rotation_euler = (1.09748, -7.21219e-08, 0.694738)
scene.camera = ob_auto_camera
light_auto_sun = bpy.data.lights.new('AutoSun', 'SUN')
light_auto_sun.energy = 3.0
light_auto_sun.angle = 0.0523599
ob_auto_sun = bpy.data.objects.new('AutoSun', light_auto_sun)
scene.collection.objects.link(ob_auto_sun)
ob_auto_sun.rotation_euler = (0.872665, 0.174533, 0.523599)
bpy.context.view_layer.update()
